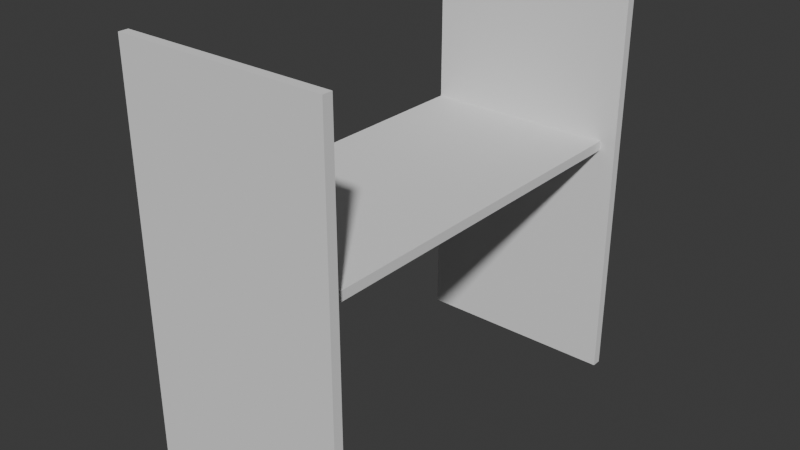 # Source: Mesas_I2tec.blend  (saved by Blender 4.4.32; exported with 4.5.12 LTS)
import bpy
from mathutils import Matrix  # noqa: F401  (used for matrix-valued properties, if any)

bpy.ops.wm.read_factory_settings(use_empty=True)
scene = bpy.context.scene
scene.name = 'Scene'

# ---- collections
col_collection = bpy.data.collections.new('Collection'); scene.collection.children.link(col_collection)

# ---- world
world_world = bpy.data.worlds.new('World'); scene.world = world_world
world_world.use_nodes = True; world_world.node_tree.nodes.clear()
_N = world_world.node_tree.nodes; _L = world_world.node_tree.links
n0 = _N.new('ShaderNodeOutputWorld'); n0.name = 'World Output'; n0.location = (300, 300)
n1 = _N.new('ShaderNodeBackground'); n1.name = 'Background'; n1.location = (10, 300)
n1.inputs[0].default_value = (0.05088, 0.05088, 0.05088, 1.0)
_L.new(n1.outputs[0], n0.inputs[0])
n0.is_active_output = True
world_world.color = (0.05088, 0.05088, 0.05088)
world_world.sun_shadow_jitter_overblur = 0.0

# ---- meshes
me_plane = bpy.data.meshes.new('Plane')
me_plane.from_pydata([(-1.0, -1.0, 0.1068), (1.0, -1.0, 0.1068), (-1.0, 1.0, 0.1068), (1.0, 1.0, 0.1068), (-1.0, 1.0, 0.1369), (-1.0, -1.0, 0.1369), (1.0, -1.0, 0.1369), (1.0, 1.0, 0.1369)], [], [(0, 2, 3, 1), (5, 6, 7, 4), (3, 2, 4, 7), (0, 1, 6, 5), (1, 3, 7, 6), (2, 0, 5, 4)])
_uv = me_plane.uv_layers.new(name='UVMap')
_uv.uv.foreach_set('vector', [0.0, 0.0, 0.0, 1.0, 1.0, 1.0, 1.0, 0.0, 0.0, 0.0, 1.0, 0.0, 1.0, 1.0, 0.0, 1.0, 1.0, 1.0, 0.0, 1.0, 0.0, 1.0, 1.0, 1.0, 0.0, 0.0, 1.0, 0.0, 1.0, 0.0, 0.0, 0.0, 1.0, 0.0, 1.0, 1.0, 1.0, 1.0, 1.0, 0.0, 0.0, 1.0, 0.0, 0.0, 0.0, 0.0, 0.0, 1.0])
me_plane.update()
me_plane_001 = bpy.data.meshes.new('Plane.001')
me_plane_001.from_pydata([(-1.0, -1.0, 0.0), (1.0, -1.0, 0.0), (-1.0, 1.0, 0.0), (1.0, 1.0, 0.0), (-1.0, 1.0, 0.03015), (-1.0, -1.0, 0.03015), (1.0, -1.0, 0.03015), (1.0, 1.0, 0.03015), (-1.0, -1.0, -1.25), (1.0, -1.0, -1.25), (-1.0, 1.0, -1.25), (1.0, 1.0, -1.25), (-1.0, 1.0, -1.22), (-1.0, -1.0, -1.22), (1.0, -1.0, -1.22), (1.0, 1.0, -1.22)], [], [(0, 2, 3, 1), (5, 6, 7, 4), (3, 2, 4, 7), (0, 1, 6, 5), (1, 3, 7, 6), (2, 0, 5, 4), (8, 10, 11, 9), (13, 14, 15, 12), (11, 10, 12, 15), (8, 9, 14, 13), (9, 11, 15, 14), (10, 8, 13, 12)])
_uv = me_plane_001.uv_layers.new(name='UVMap')
_uv.uv.foreach_set('vector', [0.0, 0.0, 0.0, 1.0, 1.0, 1.0, 1.0, 0.0, 0.0, 0.0, 1.0, 0.0, 1.0, 1.0, 0.0, 1.0, 1.0, 1.0, 0.0, 1.0, 0.0, 1.0, 1.0, 1.0, 0.0, 0.0, 1.0, 0.0, 1.0, 0.0, 0.0, 0.0, 1.0, 0.0, 1.0, 1.0, 1.0, 1.0, 1.0, 0.0, 0.0, 1.0, 0.0, 0.0, 0.0, 0.0, 0.0, 1.0, 0.0, 0.0, 0.0, 1.0, 1.0, 1.0, 1.0, 0.0, 0.0, 0.0, 1.0, 0.0, 1.0, 1.0, 0.0, 1.0, 1.0, 1.0, 0.0, 1.0, 0.0, 1.0, 1.0, 1.0, 0.0, 0.0, 1.0, 0.0, 1.0, 0.0, 0.0, 0.0, 1.0, 0.0, 1.0, 1.0, 1.0, 1.0, 1.0, 0.0, 0.0, 1.0, 0.0, 0.0, 0.0, 0.0, 0.0, 1.0])
me_plane_001.update()
me_plane_002 = bpy.data.meshes.new('Plane.002')
me_plane_002.from_pydata([(-1.005, -1.0, 0.1068), (0.9952, -1.0, 0.1068), (-1.005, 1.0, 0.1068), (0.9952, 1.0, 0.1068), (-1.005, 1.0, 0.1369), (-1.005, -1.0, 0.1369), (0.9952, -1.0, 0.1369), (0.9952, 1.0, 0.1369)], [], [(0, 2, 3, 1), (5, 6, 7, 4), (3, 2, 4, 7), (0, 1, 6, 5), (1, 3, 7, 6), (2, 0, 5, 4)])
_uv = me_plane_002.uv_layers.new(name='UVMap')
_uv.uv.foreach_set('vector', [0.0, 0.0, 0.0, 1.0, 1.0, 1.0, 1.0, 0.0, 0.0, 0.0, 1.0, 0.0, 1.0, 1.0, 0.0, 1.0, 1.0, 1.0, 0.0, 1.0, 0.0, 1.0, 1.0, 1.0, 0.0, 0.0, 1.0, 0.0, 1.0, 0.0, 0.0, 0.0, 1.0, 0.0, 1.0, 1.0, 1.0, 1.0, 1.0, 0.0, 0.0, 1.0, 0.0, 0.0, 0.0, 0.0, 0.0, 1.0])
me_plane_002.update()

# ---- objects
ob_superficie = bpy.data.objects.new('Superficie', me_plane)
ob_panel_lateral = bpy.data.objects.new('Panel_lateral', me_plane_001)
ob_parte_posterior = bpy.data.objects.new('Parte_posterior', me_plane_002)

# ---- transforms, parenting, visibility, modifiers, constraints
ob_superficie.location = (0.0, 0.0, 0.3446)
ob_superficie.scale = (0.305, 0.61, 1.0)
ob_panel_lateral.location = (0.02486, -0.61, 0.3446)
ob_panel_lateral.rotation_euler = (1.571, 0.0, 0.0)
ob_panel_lateral.scale = (0.33, 0.655, 1.0)
ob_parte_posterior.location = (-0.4085, 0.0, 0.3008)
ob_parte_posterior.rotation_euler = (0.0, 1.571, 0.0)
ob_parte_posterior.scale = (0.15, 0.61, 1.0)

# ---- collection membership
col_collection.objects.link(ob_superficie)
col_collection.objects.link(ob_panel_lateral)
col_collection.objects.link(ob_parte_posterior)

# ---- scene / render settings (as saved in the file)
scene.frame_start = 1; scene.frame_end = 250; scene.frame_set(1)
scene.render.engine = 'BLENDER_EEVEE_NEXT'
bpy.context.view_layer.update()

# ---- added for rendering (the .blend has no active camera and no usable light): camera, sun
cam_auto = bpy.data.cameras.new('AutoCamera')
cam_auto.lens = 50.0
cam_auto.sensor_width = 36.0
cam_auto.clip_end = 1000.0
ob_auto_camera = bpy.data.objects.new('AutoCamera', cam_auto)
scene.collection.objects.link(ob_auto_camera)
ob_auto_camera.location = (1.82628, -2.16171, 1.78574)
ob_auto_camera.rotation_euler = (1.09748, -7.21219e-08, 0.694738)
scene.camera = ob_auto_camera
light_auto_sun = bpy.data.lights.new('AutoSun', 'SUN')
light_auto_sun.energy = 3.0
light_auto_sun.angle = 0.0523599
ob_auto_sun = bpy.data.objects.new('AutoSun', light_auto_sun)
scene.collection.objects.link(ob_auto_sun)
ob_auto_sun.rotation_euler = (0.872665, 0.174533, 0.523599)
bpy.context.view_layer.update()
